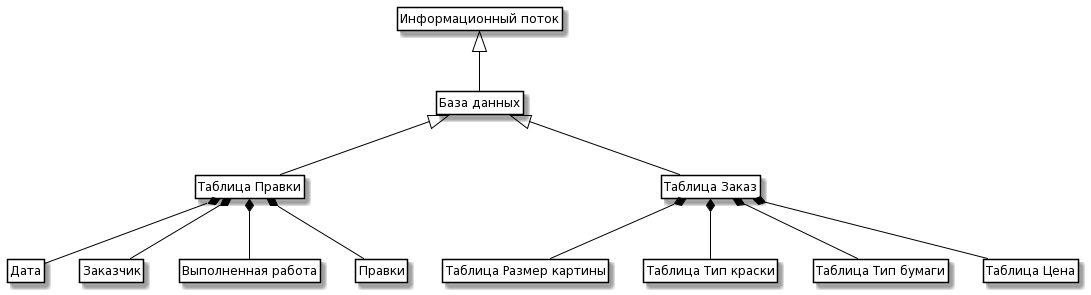

The diagram above was rendered by PlantUML. Its source (embedded in the PNG):
@startuml
skinparam class {
	BackgroundColor White
	ArrowColor Black
	BorderColor Black
}

class ControlInfo as "Информационный поток"

class Order as "Таблица Правки"
class Order1 as "Таблица Заказ"
class Date as "Дата"
class Person as "Заказчик"
class Exhibit as "Выполненная работа"
class Review as "Правки"
class Date1 as "Таблица Размер картины"
class Person1 as "Таблица Тип краски"
class Exhibit1 as "Таблица Тип бумаги"
class Review1 as "Таблица Цена"

class Data as "База данных"

ControlInfo <|-- Data 
Data <|-- Order
Order *-- Date
Order *-- Person
Order *-- Exhibit
Order *-- Review


Data <|-- Order1
Order1 *-- Date1
Order1 *-- Person1
Order1 *-- Exhibit1
Order1 *-- Review1

hide members
hide circle
hide methods
@enduml